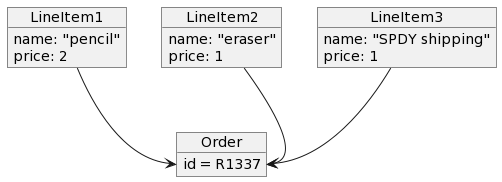

The diagram above was rendered by PlantUML. Its source (embedded in the PNG):
@startuml
object LineItem1 {
  name: "pencil"
  price: 2
}
object LineItem2 {
  name: "eraser"
  price: 1
}
object LineItem3 {
  name: "SPDY shipping"
  price: 1
}
object Order {
  id = R1337
}
LineItem1 --> Order::id
LineItem2 --> Order::id
LineItem3 --> Order::id
@enduml